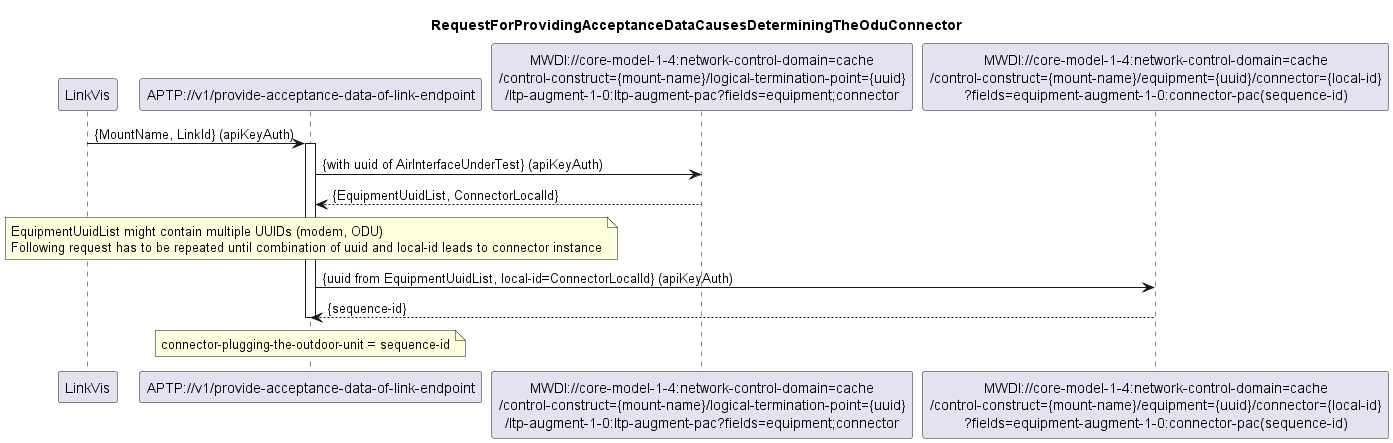

The diagram above was rendered by PlantUML. Its source (embedded in the PNG):
@startuml 151_OduConnector
skinparam responseMessageBelowArrow true

title
RequestForProvidingAcceptanceDataCausesDeterminingTheOduConnector
end title

participant "LinkVis" as LinkVis
participant "APTP://v1/provide-acceptance-data-of-link-endpoint" as APTP
participant "MWDI://core-model-1-4:network-control-domain=cache\n/control-construct={mount-name}/logical-termination-point={uuid}\n/ltp-augment-1-0:ltp-augment-pac?fields=equipment;connector" as ConnectorId
participant "MWDI://core-model-1-4:network-control-domain=cache\n/control-construct={mount-name}/equipment={uuid}/connector={local-id}\n?fields=equipment-augment-1-0:connector-pac(sequence-id)" as ConnectorNumber


LinkVis -> APTP: {MountName, LinkId} (apiKeyAuth)
activate APTP

APTP -> ConnectorId: {with uuid of AirInterfaceUnderTest} (apiKeyAuth)
ConnectorId --> APTP: {EquipmentUuidList, ConnectorLocalId}

note over APTP
EquipmentUuidList might contain multiple UUIDs (modem, ODU)
Following request has to be repeated until combination of uuid and local-id leads to connector instance
end note

APTP -> ConnectorNumber: {uuid from EquipmentUuidList, local-id=ConnectorLocalId} (apiKeyAuth)
ConnectorNumber --> APTP: {sequence-id}

note over APTP
connector-plugging-the-outdoor-unit = sequence-id
end note

deactivate APTP

@enduml